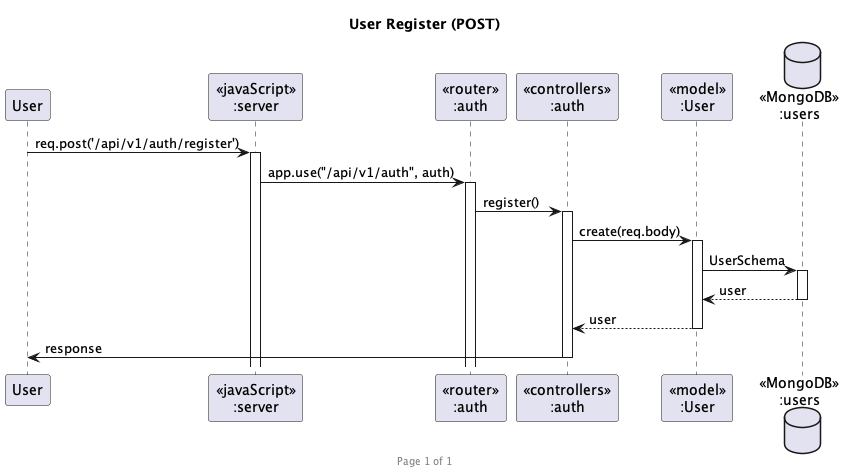

The diagram above was rendered by PlantUML. Its source (embedded in the PNG):
@startuml User Register (POST)

footer Page %page% of %lastpage%
title "User Register (POST)"

participant "User" as client
participant "<<javaScript>>\n:server" as server
participant "<<router>>\n:auth" as routerAuth
participant "<<controllers>>\n:auth" as controllerAuth
participant "<<model>>\n:User" as modelHospital
database "<<MongoDB>>\n:users" as UserDatabase

client->server ++:req.post('/api/v1/auth/register')
server->routerAuth ++:app.use("/api/v1/auth", auth)
routerAuth -> controllerAuth ++:register()
controllerAuth->modelHospital ++:create(req.body)
modelHospital ->UserDatabase ++: UserSchema
UserDatabase --> modelHospital --: user
controllerAuth <-- modelHospital --:user
controllerAuth->client --:response

@enduml